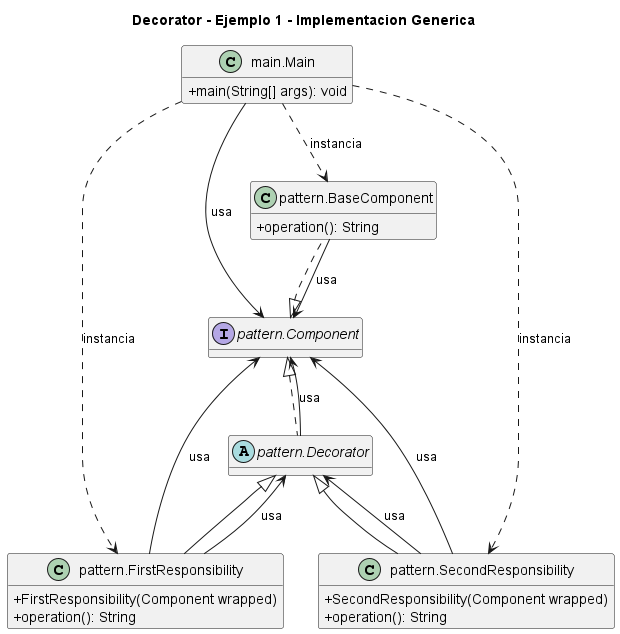

The diagram above was rendered by PlantUML. Its source (embedded in the PNG):
@startuml
title Decorator - Ejemplo 1 - Implementacion Generica
skinparam classAttributeIconSize 0
hide empty fields
class "main.Main" as main_Main {
  +main(String[] args): void
}
class "pattern.BaseComponent" as pattern_BaseComponent {
  +operation(): String
}
interface "pattern.Component" as pattern_Component {
}
abstract class "pattern.Decorator" as pattern_Decorator {
}
class "pattern.FirstResponsibility" as pattern_FirstResponsibility {
  +FirstResponsibility(Component wrapped)
  +operation(): String
}
class "pattern.SecondResponsibility" as pattern_SecondResponsibility {
  +SecondResponsibility(Component wrapped)
  +operation(): String
}
pattern_Component <|.. pattern_BaseComponent
pattern_Component <|.. pattern_Decorator
pattern_Decorator <|-- pattern_FirstResponsibility
pattern_Decorator <|-- pattern_SecondResponsibility
main_Main ..> pattern_BaseComponent : instancia
main_Main --> pattern_Component : usa
main_Main ..> pattern_FirstResponsibility : instancia
main_Main ..> pattern_SecondResponsibility : instancia
pattern_BaseComponent --> pattern_Component : usa
pattern_Decorator --> pattern_Component : usa
pattern_FirstResponsibility --> pattern_Component : usa
pattern_FirstResponsibility --> pattern_Decorator : usa
pattern_SecondResponsibility --> pattern_Component : usa
pattern_SecondResponsibility --> pattern_Decorator : usa
@enduml